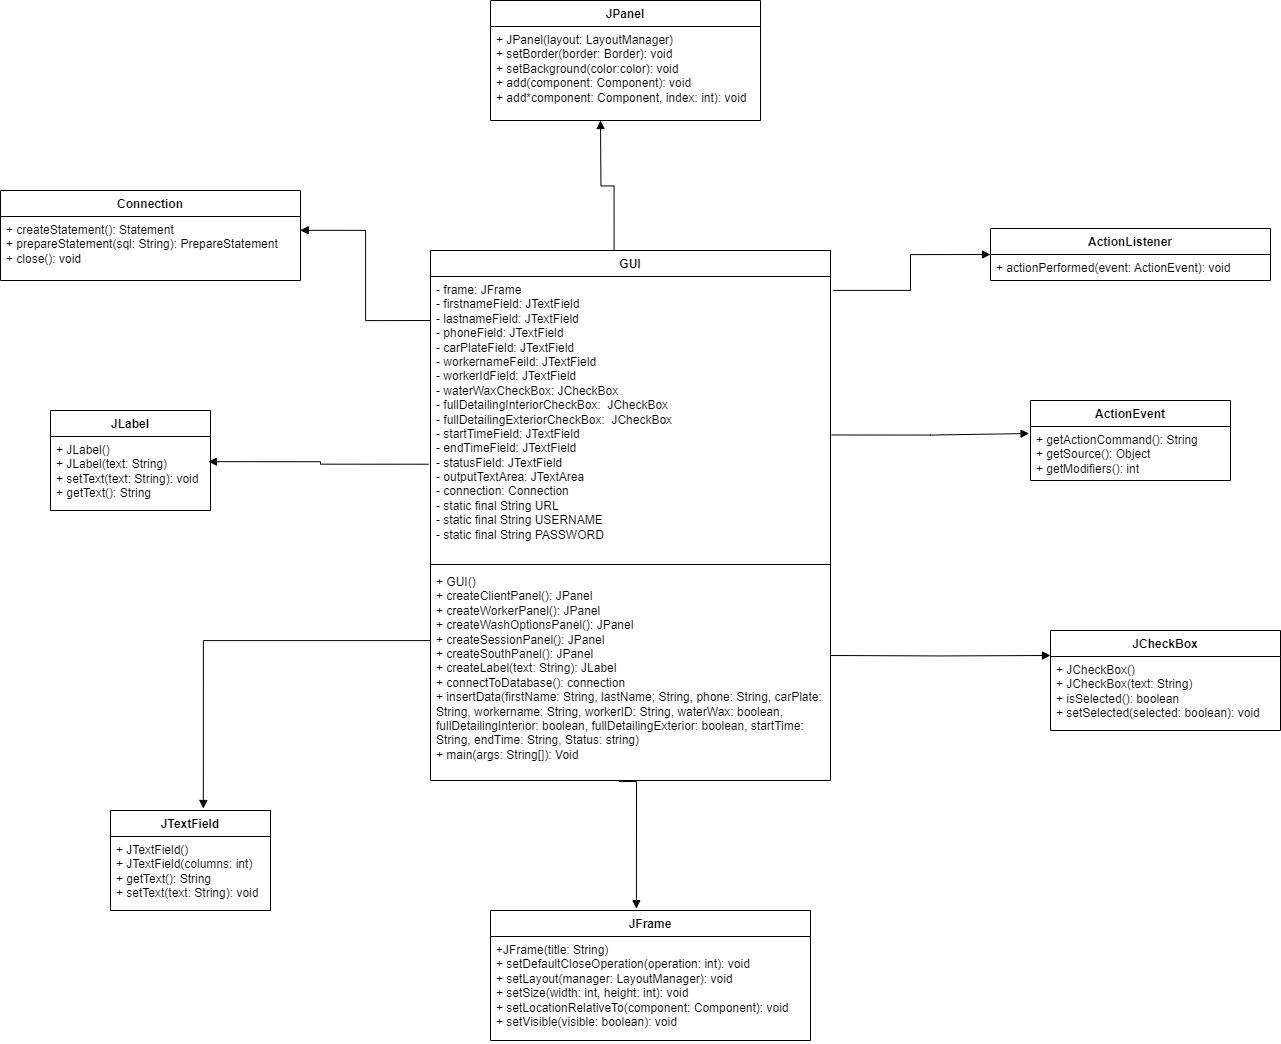

The diagram above was exported from draw.io. Its source (the exported page's mxGraphModel, read from the mxfile embedded in the PNG):
<mxGraphModel dx="3720" dy="3979" grid="1" gridSize="10" guides="1" tooltips="1" connect="1" arrows="1" fold="1" page="1" pageScale="1" pageWidth="3300" pageHeight="2339" math="0" shadow="0">
  <root>
    <mxCell id="0" />
    <mxCell id="1" parent="0" />
    <mxCell id="6m5gGiLPlr-obJQXWjYW-1" value="GUI" style="swimlane;fontStyle=1;align=center;verticalAlign=top;childLayout=stackLayout;horizontal=1;startSize=26;horizontalStack=0;resizeParent=1;resizeParentMax=0;resizeLast=0;collapsible=1;marginBottom=0;whiteSpace=wrap;html=1;" vertex="1" parent="1">
      <mxGeometry x="520" y="180" width="400" height="530" as="geometry" />
    </mxCell>
    <mxCell id="6m5gGiLPlr-obJQXWjYW-2" value="&lt;div&gt;- frame: JFrame&lt;/div&gt;&lt;div&gt;- firstnameField: JTextField&lt;/div&gt;&lt;div&gt;- lastnameField: JTextField&lt;/div&gt;&lt;div&gt;- phoneField: JTextField&lt;/div&gt;&lt;div&gt;- carPlateField: JTextField&lt;/div&gt;&lt;div&gt;- workernameFeild: JTextField&lt;/div&gt;&lt;div&gt;- workerIdField: JTextField&lt;/div&gt;&lt;div&gt;- waterWaxCheckBox: JCheckBox&lt;/div&gt;&lt;div&gt;- fullDetailingInteriorCheckBox:&amp;nbsp; JCheckBox&lt;/div&gt;&lt;div&gt;- fullDetailingExteriorCheckBox:&amp;nbsp; JCheckBox&lt;/div&gt;&lt;div&gt;- startTimeField: JTextField&lt;/div&gt;&lt;div&gt;- endTimeField: JTextField&lt;/div&gt;&lt;div&gt;- statusField: JTextField&lt;/div&gt;&lt;div&gt;- outputTextArea: JTextArea&lt;/div&gt;&lt;div&gt;- connection: Connection&lt;/div&gt;&lt;div&gt;- static final String URL&lt;/div&gt;&lt;div&gt;- static final String USERNAME&lt;/div&gt;&lt;div&gt;- static final String PASSWORD&lt;/div&gt;&lt;div&gt;&lt;br&gt;&lt;/div&gt;" style="text;strokeColor=none;fillColor=none;align=left;verticalAlign=top;spacingLeft=4;spacingRight=4;overflow=hidden;rotatable=0;points=[[0,0.5],[1,0.5]];portConstraint=eastwest;whiteSpace=wrap;html=1;" vertex="1" parent="6m5gGiLPlr-obJQXWjYW-1">
      <mxGeometry y="26" width="400" height="284" as="geometry" />
    </mxCell>
    <mxCell id="6m5gGiLPlr-obJQXWjYW-3" value="" style="line;strokeWidth=1;fillColor=none;align=left;verticalAlign=middle;spacingTop=-1;spacingLeft=3;spacingRight=3;rotatable=0;labelPosition=right;points=[];portConstraint=eastwest;strokeColor=inherit;" vertex="1" parent="6m5gGiLPlr-obJQXWjYW-1">
      <mxGeometry y="310" width="400" height="8" as="geometry" />
    </mxCell>
    <mxCell id="6m5gGiLPlr-obJQXWjYW-4" value="&lt;div&gt;+ GUI()&lt;/div&gt;&lt;div&gt;+ createClientPanel(): JPanel&lt;/div&gt;&lt;div&gt;+ createWorkerPanel(): JPanel&lt;/div&gt;&lt;div&gt;+ createWashOptionsPanel(): JPanel&lt;/div&gt;&lt;div&gt;+ createSessionPanel(): JPanel&lt;/div&gt;&lt;div&gt;+ createSouthPanel(): JPanel&lt;/div&gt;&lt;div&gt;+ createLabel(text: String): JLabel&lt;/div&gt;&lt;div&gt;+ connectToDatabase(): connection&lt;/div&gt;&lt;div&gt;+ insertData(firstName: String, lastName; String, phone: String, carPlate: String, workername: String, workerID: String, waterWax: boolean, fullDetailingInterior: boolean, fullDetailingExterior: boolean, startTime: String, endTime: String, Status: string)&lt;/div&gt;&lt;div&gt;+ main(args: String[]): Void&lt;/div&gt;&lt;div&gt;&lt;br&gt;&lt;/div&gt;" style="text;strokeColor=none;fillColor=none;align=left;verticalAlign=top;spacingLeft=4;spacingRight=4;overflow=hidden;rotatable=0;points=[[0,0.5],[1,0.5]];portConstraint=eastwest;whiteSpace=wrap;html=1;" vertex="1" parent="6m5gGiLPlr-obJQXWjYW-1">
      <mxGeometry y="318" width="400" height="212" as="geometry" />
    </mxCell>
    <mxCell id="6m5gGiLPlr-obJQXWjYW-5" value="JPanel" style="swimlane;fontStyle=1;align=center;verticalAlign=top;childLayout=stackLayout;horizontal=1;startSize=26;horizontalStack=0;resizeParent=1;resizeParentMax=0;resizeLast=0;collapsible=1;marginBottom=0;whiteSpace=wrap;html=1;" vertex="1" parent="1">
      <mxGeometry x="580" y="-70" width="270" height="120" as="geometry" />
    </mxCell>
    <mxCell id="6m5gGiLPlr-obJQXWjYW-6" value="&lt;div&gt;+ JPanel(layout: LayoutManager)&lt;/div&gt;&lt;div&gt;+ setBorder(border: Border): void&lt;/div&gt;&lt;div&gt;+ setBackground(color:color): void&lt;/div&gt;&lt;div&gt;+ add(component: Component): void&lt;/div&gt;&lt;div&gt;+ add*component: Component, index: int): void&lt;/div&gt;&lt;div&gt;&lt;br&gt;&lt;/div&gt;" style="text;strokeColor=none;fillColor=none;align=left;verticalAlign=top;spacingLeft=4;spacingRight=4;overflow=hidden;rotatable=0;points=[[0,0.5],[1,0.5]];portConstraint=eastwest;whiteSpace=wrap;html=1;" vertex="1" parent="6m5gGiLPlr-obJQXWjYW-5">
      <mxGeometry y="26" width="270" height="94" as="geometry" />
    </mxCell>
    <mxCell id="6m5gGiLPlr-obJQXWjYW-9" value="JTextField" style="swimlane;fontStyle=1;align=center;verticalAlign=top;childLayout=stackLayout;horizontal=1;startSize=26;horizontalStack=0;resizeParent=1;resizeParentMax=0;resizeLast=0;collapsible=1;marginBottom=0;whiteSpace=wrap;html=1;" vertex="1" parent="1">
      <mxGeometry x="200" y="740" width="160" height="100" as="geometry" />
    </mxCell>
    <mxCell id="6m5gGiLPlr-obJQXWjYW-10" value="&lt;div&gt;+ JTextField()&lt;/div&gt;&lt;div&gt;+ JTextField(columns: int)&lt;/div&gt;&lt;div&gt;+ getText(): String&lt;/div&gt;&lt;div&gt;+ setText(text: String): void&lt;/div&gt;&lt;div&gt;&lt;br&gt;&lt;/div&gt;" style="text;strokeColor=none;fillColor=none;align=left;verticalAlign=top;spacingLeft=4;spacingRight=4;overflow=hidden;rotatable=0;points=[[0,0.5],[1,0.5]];portConstraint=eastwest;whiteSpace=wrap;html=1;" vertex="1" parent="6m5gGiLPlr-obJQXWjYW-9">
      <mxGeometry y="26" width="160" height="74" as="geometry" />
    </mxCell>
    <mxCell id="6m5gGiLPlr-obJQXWjYW-13" value="JCheckBox" style="swimlane;fontStyle=1;align=center;verticalAlign=top;childLayout=stackLayout;horizontal=1;startSize=26;horizontalStack=0;resizeParent=1;resizeParentMax=0;resizeLast=0;collapsible=1;marginBottom=0;whiteSpace=wrap;html=1;" vertex="1" parent="1">
      <mxGeometry x="1140" y="560" width="230" height="100" as="geometry" />
    </mxCell>
    <mxCell id="6m5gGiLPlr-obJQXWjYW-14" value="&lt;div&gt;+ JCheckBox()&lt;/div&gt;&lt;div&gt;+ JCheckBox(text: String)&lt;/div&gt;&lt;div&gt;+ isSelected(): boolean&lt;/div&gt;&lt;div&gt;+ setSelected(selected: boolean): void&lt;/div&gt;" style="text;strokeColor=none;fillColor=none;align=left;verticalAlign=top;spacingLeft=4;spacingRight=4;overflow=hidden;rotatable=0;points=[[0,0.5],[1,0.5]];portConstraint=eastwest;whiteSpace=wrap;html=1;" vertex="1" parent="6m5gGiLPlr-obJQXWjYW-13">
      <mxGeometry y="26" width="230" height="74" as="geometry" />
    </mxCell>
    <mxCell id="6m5gGiLPlr-obJQXWjYW-17" value="JLabel" style="swimlane;fontStyle=1;align=center;verticalAlign=top;childLayout=stackLayout;horizontal=1;startSize=26;horizontalStack=0;resizeParent=1;resizeParentMax=0;resizeLast=0;collapsible=1;marginBottom=0;whiteSpace=wrap;html=1;" vertex="1" parent="1">
      <mxGeometry x="140" y="340" width="160" height="100" as="geometry" />
    </mxCell>
    <mxCell id="6m5gGiLPlr-obJQXWjYW-18" value="&lt;div&gt;+ JLabel()&lt;/div&gt;&lt;div&gt;+ JLabel(text: String)&lt;/div&gt;&lt;div&gt;+ setText(text: String): void&lt;/div&gt;&lt;div&gt;+ getText(): String&lt;/div&gt;&lt;div&gt;&lt;br&gt;&lt;/div&gt;" style="text;strokeColor=none;fillColor=none;align=left;verticalAlign=top;spacingLeft=4;spacingRight=4;overflow=hidden;rotatable=0;points=[[0,0.5],[1,0.5]];portConstraint=eastwest;whiteSpace=wrap;html=1;" vertex="1" parent="6m5gGiLPlr-obJQXWjYW-17">
      <mxGeometry y="26" width="160" height="74" as="geometry" />
    </mxCell>
    <mxCell id="6m5gGiLPlr-obJQXWjYW-21" value="Connection" style="swimlane;fontStyle=1;align=center;verticalAlign=top;childLayout=stackLayout;horizontal=1;startSize=26;horizontalStack=0;resizeParent=1;resizeParentMax=0;resizeLast=0;collapsible=1;marginBottom=0;whiteSpace=wrap;html=1;" vertex="1" parent="1">
      <mxGeometry x="90" y="120" width="300" height="90" as="geometry" />
    </mxCell>
    <mxCell id="6m5gGiLPlr-obJQXWjYW-22" value="&lt;div&gt;+ createStatement(): Statement&lt;/div&gt;&lt;div&gt;+ prepareStatement(sql: String): PrepareStatement&lt;/div&gt;&lt;div&gt;+ close(): void&lt;/div&gt;" style="text;strokeColor=none;fillColor=none;align=left;verticalAlign=top;spacingLeft=4;spacingRight=4;overflow=hidden;rotatable=0;points=[[0,0.5],[1,0.5]];portConstraint=eastwest;whiteSpace=wrap;html=1;" vertex="1" parent="6m5gGiLPlr-obJQXWjYW-21">
      <mxGeometry y="26" width="300" height="64" as="geometry" />
    </mxCell>
    <mxCell id="6m5gGiLPlr-obJQXWjYW-26" value="JFrame" style="swimlane;fontStyle=1;align=center;verticalAlign=top;childLayout=stackLayout;horizontal=1;startSize=26;horizontalStack=0;resizeParent=1;resizeParentMax=0;resizeLast=0;collapsible=1;marginBottom=0;whiteSpace=wrap;html=1;" vertex="1" parent="1">
      <mxGeometry x="580" y="840" width="320" height="130" as="geometry" />
    </mxCell>
    <mxCell id="6m5gGiLPlr-obJQXWjYW-27" value="&lt;div&gt;+JFrame(title: String)&lt;/div&gt;&lt;div&gt;+ setDefaultCloseOperation(operation: int): void&lt;/div&gt;&lt;div&gt;+ setLayout(manager: LayoutManager): void&lt;/div&gt;&lt;div&gt;+ setSize(width: int, height: int): void&lt;/div&gt;&lt;div&gt;+ setLocationRelativeTo(component: Component): void&lt;/div&gt;&lt;div&gt;+ setVisible(visible: boolean): void&lt;/div&gt;" style="text;strokeColor=none;fillColor=none;align=left;verticalAlign=top;spacingLeft=4;spacingRight=4;overflow=hidden;rotatable=0;points=[[0,0.5],[1,0.5]];portConstraint=eastwest;whiteSpace=wrap;html=1;" vertex="1" parent="6m5gGiLPlr-obJQXWjYW-26">
      <mxGeometry y="26" width="320" height="104" as="geometry" />
    </mxCell>
    <mxCell id="6m5gGiLPlr-obJQXWjYW-30" value="ActionListener" style="swimlane;fontStyle=1;align=center;verticalAlign=top;childLayout=stackLayout;horizontal=1;startSize=26;horizontalStack=0;resizeParent=1;resizeParentMax=0;resizeLast=0;collapsible=1;marginBottom=0;whiteSpace=wrap;html=1;" vertex="1" parent="1">
      <mxGeometry x="1080" y="158" width="280" height="52" as="geometry" />
    </mxCell>
    <mxCell id="6m5gGiLPlr-obJQXWjYW-31" value="+ actionPerformed(event: ActionEvent): void" style="text;strokeColor=none;fillColor=none;align=left;verticalAlign=top;spacingLeft=4;spacingRight=4;overflow=hidden;rotatable=0;points=[[0,0.5],[1,0.5]];portConstraint=eastwest;whiteSpace=wrap;html=1;" vertex="1" parent="6m5gGiLPlr-obJQXWjYW-30">
      <mxGeometry y="26" width="280" height="26" as="geometry" />
    </mxCell>
    <mxCell id="6m5gGiLPlr-obJQXWjYW-34" value="ActionEvent" style="swimlane;fontStyle=1;align=center;verticalAlign=top;childLayout=stackLayout;horizontal=1;startSize=26;horizontalStack=0;resizeParent=1;resizeParentMax=0;resizeLast=0;collapsible=1;marginBottom=0;whiteSpace=wrap;html=1;" vertex="1" parent="1">
      <mxGeometry x="1120" y="330" width="200" height="80" as="geometry" />
    </mxCell>
    <mxCell id="6m5gGiLPlr-obJQXWjYW-35" value="&lt;div&gt;+ getActionCommand(): String&lt;/div&gt;&lt;div&gt;+ getSource(): Object&lt;/div&gt;&lt;div&gt;+ getModifiers(): int&lt;/div&gt;" style="text;strokeColor=none;fillColor=none;align=left;verticalAlign=top;spacingLeft=4;spacingRight=4;overflow=hidden;rotatable=0;points=[[0,0.5],[1,0.5]];portConstraint=eastwest;whiteSpace=wrap;html=1;" vertex="1" parent="6m5gGiLPlr-obJQXWjYW-34">
      <mxGeometry y="26" width="200" height="54" as="geometry" />
    </mxCell>
    <mxCell id="6m5gGiLPlr-obJQXWjYW-38" value="" style="endArrow=block;endFill=1;html=1;edgeStyle=orthogonalEdgeStyle;align=left;verticalAlign=top;rounded=0;entryX=0.987;entryY=0.34;entryDx=0;entryDy=0;entryPerimeter=0;exitX=-0.005;exitY=0.661;exitDx=0;exitDy=0;exitPerimeter=0;" edge="1" parent="1" source="6m5gGiLPlr-obJQXWjYW-2" target="6m5gGiLPlr-obJQXWjYW-18">
      <mxGeometry x="-1" relative="1" as="geometry">
        <mxPoint x="310" y="510" as="sourcePoint" />
        <mxPoint x="470" y="510" as="targetPoint" />
      </mxGeometry>
    </mxCell>
    <mxCell id="6m5gGiLPlr-obJQXWjYW-41" value="" style="endArrow=block;endFill=1;html=1;edgeStyle=orthogonalEdgeStyle;align=left;verticalAlign=top;rounded=0;exitX=0;exitY=0.292;exitDx=0;exitDy=0;exitPerimeter=0;entryX=0.58;entryY=-0.02;entryDx=0;entryDy=0;entryPerimeter=0;" edge="1" parent="1" source="6m5gGiLPlr-obJQXWjYW-4" target="6m5gGiLPlr-obJQXWjYW-9">
      <mxGeometry x="-1" relative="1" as="geometry">
        <mxPoint x="538" y="414" as="sourcePoint" />
        <mxPoint x="380" y="610" as="targetPoint" />
        <Array as="points">
          <mxPoint x="520" y="570" />
          <mxPoint x="293" y="570" />
        </Array>
      </mxGeometry>
    </mxCell>
    <mxCell id="6m5gGiLPlr-obJQXWjYW-42" value="" style="endArrow=block;endFill=1;html=1;edgeStyle=orthogonalEdgeStyle;align=left;verticalAlign=top;rounded=0;exitX=0.471;exitY=1.005;exitDx=0;exitDy=0;exitPerimeter=0;entryX=0.456;entryY=-0.014;entryDx=0;entryDy=0;entryPerimeter=0;" edge="1" parent="1" source="6m5gGiLPlr-obJQXWjYW-4" target="6m5gGiLPlr-obJQXWjYW-26">
      <mxGeometry x="-1" relative="1" as="geometry">
        <mxPoint x="690" y="790" as="sourcePoint" />
        <mxPoint x="850" y="790" as="targetPoint" />
        <Array as="points">
          <mxPoint x="726" y="711" />
        </Array>
      </mxGeometry>
    </mxCell>
    <mxCell id="6m5gGiLPlr-obJQXWjYW-44" value="" style="endArrow=block;endFill=1;html=1;edgeStyle=orthogonalEdgeStyle;align=left;verticalAlign=top;rounded=0;entryX=-0.007;entryY=0.13;entryDx=0;entryDy=0;entryPerimeter=0;exitX=1.003;exitY=0.558;exitDx=0;exitDy=0;exitPerimeter=0;" edge="1" parent="1" source="6m5gGiLPlr-obJQXWjYW-2" target="6m5gGiLPlr-obJQXWjYW-35">
      <mxGeometry x="-1" relative="1" as="geometry">
        <mxPoint x="1190" y="663" as="sourcePoint" />
        <mxPoint x="970" y="660" as="targetPoint" />
      </mxGeometry>
    </mxCell>
    <mxCell id="6m5gGiLPlr-obJQXWjYW-45" value="" style="endArrow=block;endFill=1;html=1;edgeStyle=orthogonalEdgeStyle;align=left;verticalAlign=top;rounded=0;entryX=0;entryY=0.5;entryDx=0;entryDy=0;exitX=1.007;exitY=0.049;exitDx=0;exitDy=0;exitPerimeter=0;" edge="1" parent="1" source="6m5gGiLPlr-obJQXWjYW-2" target="6m5gGiLPlr-obJQXWjYW-30">
      <mxGeometry x="-1" relative="1" as="geometry">
        <mxPoint x="1230" y="293" as="sourcePoint" />
        <mxPoint x="1010" y="290" as="targetPoint" />
      </mxGeometry>
    </mxCell>
    <mxCell id="6m5gGiLPlr-obJQXWjYW-46" value="" style="endArrow=block;endFill=1;html=1;edgeStyle=orthogonalEdgeStyle;align=left;verticalAlign=top;rounded=0;entryX=0.987;entryY=0.34;entryDx=0;entryDy=0;entryPerimeter=0;exitX=0.459;exitY=0;exitDx=0;exitDy=0;exitPerimeter=0;" edge="1" parent="1" source="6m5gGiLPlr-obJQXWjYW-1">
      <mxGeometry x="-1" relative="1" as="geometry">
        <mxPoint x="910" y="53" as="sourcePoint" />
        <mxPoint x="690" y="50" as="targetPoint" />
      </mxGeometry>
    </mxCell>
    <mxCell id="6m5gGiLPlr-obJQXWjYW-47" value="" style="endArrow=block;endFill=1;html=1;edgeStyle=orthogonalEdgeStyle;align=left;verticalAlign=top;rounded=0;entryX=0.999;entryY=0.216;entryDx=0;entryDy=0;entryPerimeter=0;exitX=0;exitY=0.155;exitDx=0;exitDy=0;exitPerimeter=0;" edge="1" parent="1" source="6m5gGiLPlr-obJQXWjYW-2" target="6m5gGiLPlr-obJQXWjYW-22">
      <mxGeometry x="-1" relative="1" as="geometry">
        <mxPoint x="630" y="162.48000000000002" as="sourcePoint" />
        <mxPoint x="410" y="159.48000000000002" as="targetPoint" />
      </mxGeometry>
    </mxCell>
    <mxCell id="6m5gGiLPlr-obJQXWjYW-48" value="" style="endArrow=block;endFill=1;html=1;edgeStyle=orthogonalEdgeStyle;align=left;verticalAlign=top;rounded=0;entryX=0;entryY=0.25;entryDx=0;entryDy=0;" edge="1" parent="1" target="6m5gGiLPlr-obJQXWjYW-13">
      <mxGeometry x="-1" relative="1" as="geometry">
        <mxPoint x="920" y="585" as="sourcePoint" />
        <mxPoint x="1080" y="580" as="targetPoint" />
      </mxGeometry>
    </mxCell>
  </root>
</mxGraphModel>